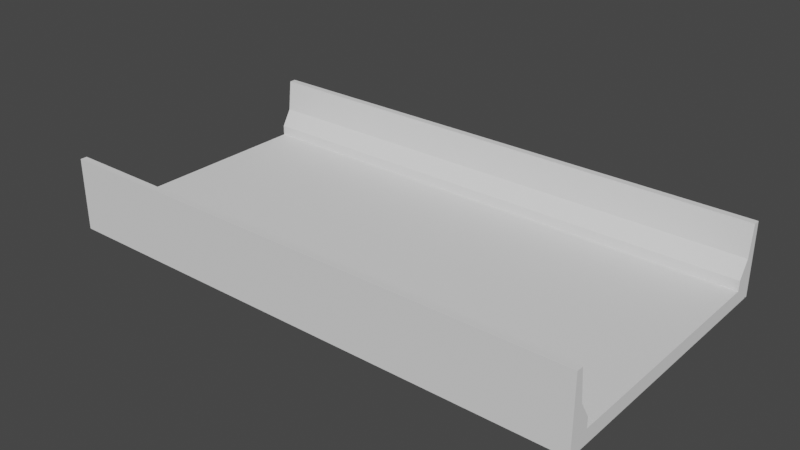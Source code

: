 # Source: MONTADP.blend  (saved by Blender 2.91.10; exported with 4.5.12 LTS)
import bpy
from mathutils import Matrix  # noqa: F401  (used for matrix-valued properties, if any)

bpy.ops.wm.read_factory_settings(use_empty=True)
scene = bpy.context.scene
scene.name = 'Scene'

# ---- collections
col_collection = bpy.data.collections.new('Collection'); scene.collection.children.link(col_collection)
col_ifcproject_tabuleiro_in_loco_8 = bpy.data.collections.new('IfcProject/tabuleiro_in_loco_8'); scene.collection.children.link(col_ifcproject_tabuleiro_in_loco_8)
col_ifcbuilding_default_building = bpy.data.collections.new('IfcBuilding/Default Building'); col_ifcproject_tabuleiro_in_loco_8.children.link(col_ifcbuilding_default_building)
col_types = bpy.data.collections.new('Types'); col_ifcproject_tabuleiro_in_loco_8.children.link(col_types)
col_ifcopeningelements = bpy.data.collections.new('IfcOpeningElements'); col_ifcproject_tabuleiro_in_loco_8.children.link(col_ifcopeningelements)

# ---- materials (node trees are filled in below, after node groups)
mat_concrete = bpy.data.materials.new('Concrete')
mat_concrete.use_transparent_shadow = False

# ---- material node trees

# ---- world
world_world = bpy.data.worlds.new('World'); scene.world = world_world
world_world.use_nodes = True; world_world.node_tree.nodes.clear()
_N = world_world.node_tree.nodes; _L = world_world.node_tree.links
n0 = _N.new('ShaderNodeOutputWorld'); n0.name = 'World Output'; n0.location = (300, 300)
n1 = _N.new('ShaderNodeBackground'); n1.name = 'Background'; n1.location = (10, 300)
n1.inputs[0].default_value = (0.05088, 0.05088, 0.05088, 1.0)
_L.new(n1.outputs[0], n0.inputs[0])
n0.is_active_output = True
world_world.color = (0.05088, 0.05088, 0.05088)
world_world.use_sun_shadow = False
world_world.sun_shadow_jitter_overblur = 0.0

# ---- meshes
me_22_138 = bpy.data.meshes.new('22/138')
me_22_138.from_pydata([(-4.04e-16, -0.77, 0.2665), (-4.14e-16, -0.8, 0.2665), (8.0, -0.77, 0.2665), (8.0, -0.8, 0.2665), (-4.14e-16, -0.765, 0.2865), (8.0, -0.765, 0.2865), (-4.07e-16, -0.745, 0.2865), (8.0, -0.745, 0.2865), (-3.94e-16, -0.74, 0.2665), (8.0, -0.74, 0.2665), (9.65e-16, 3.34, 0.2665), (8.0, 3.34, 0.2665), (9.55e-16, 3.345, 0.2865), (8.0, 3.345, 0.2865), (9.62e-16, 3.365, 0.2865), (8.0, 3.365, 0.2865), (9.74e-16, 3.37, 0.2665), (8.0, 3.37, 0.2665), (9.84e-16, 3.4, 0.2665), (8.0, 3.4, 0.2665), (3.85e-16, 3.4, 1.347), (8.0, 3.4, 1.347), (3.52e-16, 3.3, 1.347), (8.0, 3.3, 1.347), (5.96e-16, 3.25, 0.8765), (8.0, 3.25, 0.8765), (6.85e-16, 3.1, 0.6265), (8.0, 3.1, 0.6265), (7.68e-16, 3.1, 0.4765), (8.0, 3.1, 0.4765), (-4.31e-16, -0.5, 0.4765), (8.0, -0.5, 0.4765), (-5.14e-16, -0.5, 0.6265), (8.0, -0.5, 0.6265), (-7.03e-16, -0.65, 0.8765), (8.0, -0.65, 0.8765), (-9.81e-16, -0.7, 1.347), (8.0, -0.7, 1.347), (-1.014e-15, -0.8, 1.347), (8.0, -0.8, 1.347)], [], [(11, 9, 8, 10), (37, 35, 34, 36), (13, 12, 14, 15), (13, 11, 10, 12), (5, 2, 0, 4), (17, 15, 14, 16), (17, 16, 18, 19), (21, 19, 18, 20), (22, 23, 21, 20), (5, 4, 6, 7), (27, 25, 24, 26), (29, 27, 26, 28), (28, 30, 31, 29), (35, 33, 32, 34), (32, 33, 31, 30), (38, 39, 37, 36), (39, 38, 1, 3), (9, 7, 6, 8), (25, 23, 22, 24), (24, 22, 20), (18, 24, 20), (14, 26, 24), (14, 24, 18), (16, 14, 18), (12, 26, 14), (28, 12, 10), (28, 26, 12), (34, 38, 36), (30, 28, 10), (6, 32, 30), (8, 6, 30), (8, 30, 10), (4, 34, 32), (4, 32, 6), (1, 4, 0), (1, 38, 34), (1, 34, 4), (5, 3, 2), (31, 7, 9), (33, 5, 7), (33, 7, 31), (35, 3, 5), (35, 5, 33), (39, 3, 35), (37, 39, 35), (11, 29, 31), (11, 31, 9), (13, 29, 11), (19, 15, 17), (27, 13, 15), (27, 29, 13), (25, 15, 19), (25, 27, 15), (21, 23, 25), (21, 25, 19), (3, 1, 0, 2)])
me_22_138.materials.append(mat_concrete)
me_22_138.use_remesh_fix_poles = True
me_22_138.use_remesh_preserve_attributes = False
me_22_138.use_mirror_vertex_groups = False
me_22_138.update()

# ---- objects
ob_ifcproject_tabuleiro_in_loco_8 = bpy.data.objects.new('IfcProject/tabuleiro_in_loco_8', None)
ob_ifcbuilding_default_building = bpy.data.objects.new('IfcBuilding/Default Building', None)
ob_ifcslab_deck_slab = bpy.data.objects.new('IfcSlab/DECK_SLAB', me_22_138)

# ---- transforms, parenting, visibility, modifiers, constraints
ob_ifcproject_tabuleiro_in_loco_8.location = (0.0, 0.0, 0.0)
ob_ifcproject_tabuleiro_in_loco_8.lineart.crease_threshold = 0.0
ob_ifcbuilding_default_building.location = (0.0, 0.0, 0.0)
ob_ifcbuilding_default_building.lineart.crease_threshold = 0.0
ob_ifcslab_deck_slab.location = (0.0, 0.0, 0.0)
ob_ifcslab_deck_slab.lineart.crease_threshold = 0.0

# ---- collection membership
col_ifcproject_tabuleiro_in_loco_8.objects.link(ob_ifcproject_tabuleiro_in_loco_8)
col_ifcbuilding_default_building.objects.link(ob_ifcbuilding_default_building)
col_ifcbuilding_default_building.objects.link(ob_ifcslab_deck_slab)

# ---- scene / render settings (as saved in the file)
scene.frame_start = 1; scene.frame_end = 250; scene.frame_set(1)
scene.render.engine = 'BLENDER_EEVEE_NEXT'
scene.cycles.use_denoising = False
scene.cycles.samples = 128
scene.cycles.sampling_pattern = 'TABULATED_SOBOL'
scene.cycles.use_adaptive_sampling = False
scene.cycles.use_light_tree = False
scene.view_settings.view_transform = 'Filmic'
bpy.context.view_layer.update()

# ---- added for rendering (the .blend has no active camera and no usable light): camera, sun
cam_auto = bpy.data.cameras.new('AutoCamera')
cam_auto.lens = 50.0
cam_auto.sensor_width = 36.0
cam_auto.clip_end = 1000.0
ob_auto_camera = bpy.data.objects.new('AutoCamera', cam_auto)
scene.collection.objects.link(ob_auto_camera)
ob_auto_camera.location = (12.4194, -8.80323, 7.54199)
ob_auto_camera.rotation_euler = (1.09748, -7.21219e-08, 0.694738)
scene.camera = ob_auto_camera
light_auto_sun = bpy.data.lights.new('AutoSun', 'SUN')
light_auto_sun.energy = 3.0
light_auto_sun.angle = 0.0523599
ob_auto_sun = bpy.data.objects.new('AutoSun', light_auto_sun)
scene.collection.objects.link(ob_auto_sun)
ob_auto_sun.rotation_euler = (0.872665, 0.174533, 0.523599)
bpy.context.view_layer.update()
